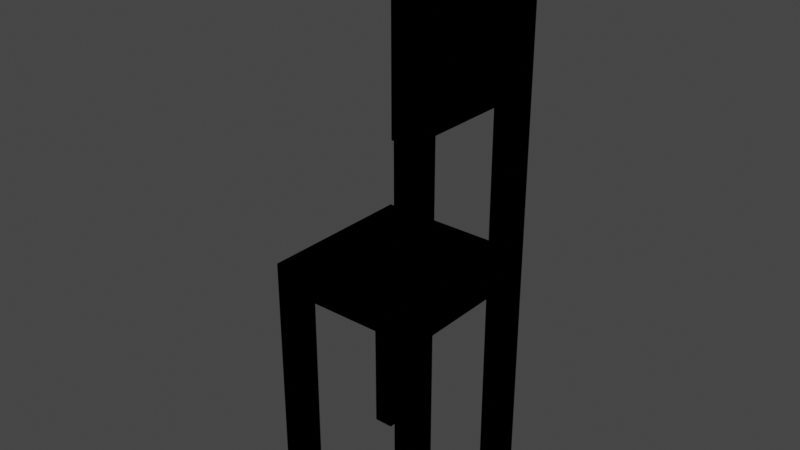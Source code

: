 # Source: Chair.blend  (saved by Blender 3.3.6; exported with 4.5.12 LTS)
import bpy
from mathutils import Matrix  # noqa: F401  (used for matrix-valued properties, if any)

bpy.ops.wm.read_factory_settings(use_empty=True)
scene = bpy.context.scene
scene.name = 'Scene'

# ---- collections
col_collection = bpy.data.collections.new('Collection'); scene.collection.children.link(col_collection)

# ---- materials (node trees are filled in below, after node groups)
mat_colors = bpy.data.materials.new('Colors')
mat_colors.use_transparent_shadow = False
mat_color = bpy.data.materials.new('color')
mat_color.use_transparent_shadow = False

# ---- material node trees
mat_colors.use_nodes = True; mat_colors.node_tree.nodes.clear()
_N = mat_colors.node_tree.nodes; _L = mat_colors.node_tree.links
mat_color.use_nodes = True; mat_color.node_tree.nodes.clear()
_N = mat_color.node_tree.nodes; _L = mat_color.node_tree.links

# ---- world
world_world = bpy.data.worlds.new('World'); scene.world = world_world
world_world.use_nodes = True; world_world.node_tree.nodes.clear()
_N = world_world.node_tree.nodes; _L = world_world.node_tree.links
n0 = _N.new('ShaderNodeOutputWorld'); n0.name = 'World Output'; n0.location = (300, 300)
n1 = _N.new('ShaderNodeBackground'); n1.name = 'Background'; n1.location = (10, 300)
n1.inputs[0].default_value = (0.05088, 0.05088, 0.05088, 1.0)
_L.new(n1.outputs[0], n0.inputs[0])
n0.is_active_output = True
world_world.color = (0.05088, 0.05088, 0.05088)
world_world.use_sun_shadow = False
world_world.sun_shadow_jitter_overblur = 0.0

# ---- meshes
me_cube = bpy.data.meshes.new('Cube')
me_cube.from_pydata([(1.0, 1.0, 1.46), (1.0, 1.0, 1.154), (1.0, -1.0, 1.46), (1.0, -1.0, 1.154), (-1.0, 1.0, 1.46), (-1.0, 1.0, 1.154), (-1.0, -1.0, 1.46), (-1.0, -1.0, 1.154), (-1.0, 0.6764, 1.154), (-1.0, -0.6764, 1.154), (1.0, 0.6764, 1.46), (1.0, -0.6764, 1.46), (-1.0, -0.6764, 1.46), (-1.0, 0.6764, 1.46), (1.0, -0.6764, 1.154), (1.0, 0.6764, 1.154), (0.7401, 1.0, 1.154), (-0.7401, 1.0, 1.154), (0.7401, -1.0, 1.46), (-0.7401, -1.0, 1.46), (-0.7401, -1.0, 1.154), (0.7401, -1.0, 1.154), (-0.7401, 1.0, 1.46), (0.7401, 1.0, 1.46), (0.7401, 0.6764, 1.154), (-0.7401, 0.6764, 1.154), (0.7401, -0.6764, 1.154), (-0.7401, -0.6764, 1.154), (-0.7401, 0.6764, 1.46), (0.7401, 0.6764, 1.46), (-0.7401, -0.6764, 1.46), (0.7401, -0.6764, 1.46), (-1.0, -0.6764, -1.695), (-1.0, -1.0, -1.695), (-0.7401, 1.0, -1.695), (-1.0, 1.0, -1.695), (0.7401, -1.0, -1.695), (1.0, -1.0, -1.695), (1.0, 0.6764, -1.695), (1.0, 1.0, -1.695), (-1.0, 0.6764, -1.695), (1.0, -0.6764, -1.695), (-0.7401, 0.6764, -1.695), (-0.7401, -0.6764, -1.695), (0.7401, 1.0, -1.695), (-0.7401, -1.0, -1.695), (0.7401, 0.6764, -1.695), (0.7401, -0.6764, -1.695), (1.0, -0.6764, 3.455), (1.0, -1.0, 3.455), (0.7401, 1.0, 3.455), (1.0, 1.0, 3.455), (1.0, 0.6764, 3.455), (0.7401, 0.6764, 3.455), (0.7401, -0.6764, 3.455), (0.7401, -1.0, 3.455), (1.0, -0.6764, 5.483), (1.0, -1.0, 5.483), (0.7401, 1.0, 5.483), (1.0, 1.0, 5.483), (1.0, 0.6764, 5.483), (0.7401, 0.6764, 5.483), (0.7401, -0.6764, 5.483), (0.7401, -1.0, 5.483), (0.7401, -1.034, 3.455), (1.0, -1.034, 3.455), (0.7401, -1.034, 5.483), (1.0, -1.034, 5.483)], [], [(30, 12, 6, 19), (20, 19, 6, 7), (8, 13, 4, 5), (14, 3, 37, 41), (14, 11, 2, 3), (16, 23, 0, 1), (1, 0, 10, 15), (15, 10, 11, 14), (21, 26, 47, 36), (24, 15, 14, 26), (7, 6, 12, 9), (9, 12, 13, 8), (22, 4, 13, 28), (28, 13, 12, 30), (10, 29, 31, 11), (29, 28, 30, 31), (18, 2, 49, 55), (23, 22, 28, 29), (8, 25, 27, 9), (25, 24, 26, 27), (20, 7, 33, 45), (17, 16, 24, 25), (5, 4, 22, 17), (17, 22, 23, 16), (27, 20, 45, 43), (27, 26, 21, 20), (3, 2, 18, 21), (21, 18, 19, 20), (0, 23, 50, 51), (31, 30, 19, 18), (47, 41, 37, 36), (44, 39, 38, 46), (35, 34, 42, 40), (32, 43, 45, 33), (1, 15, 38, 39), (8, 5, 35, 40), (17, 25, 42, 34), (16, 1, 39, 44), (15, 24, 46, 38), (24, 16, 44, 46), (25, 8, 40, 42), (7, 9, 32, 33), (3, 21, 36, 37), (9, 27, 43, 32), (5, 17, 34, 35), (26, 14, 41, 47), (48, 54, 62, 56), (50, 53, 61, 58), (29, 10, 52, 53), (23, 29, 53, 50), (2, 11, 48, 49), (11, 31, 54, 48), (31, 18, 55, 54), (10, 0, 51, 52), (59, 58, 61, 60), (56, 62, 63, 57), (52, 51, 59, 60), (49, 48, 56, 57), (54, 55, 63, 62), (55, 49, 57, 63), (53, 52, 65, 64), (51, 50, 58, 59), (64, 65, 67, 66), (60, 61, 66, 67), (61, 53, 64, 66), (52, 60, 67, 65)])
me_cube.polygons.foreach_set('material_index', [1, 1, 0, 1, 1, 0, 1, 1, 0, 0, 0, 0, 1, 1, 1, 1, 1, 1, 0, 0, 1, 0, 0, 0, 1, 0, 1, 1, 0, 1, 0, 0, 0, 1, 1, 0, 1, 1, 1, 1, 1, 1, 1, 0, 0, 1, 0, 0, 1, 1, 1, 1, 1, 1, 0, 0, 1, 1, 0, 0, 0, 1, 1, 1, 1, 1])
_uv = me_cube.uv_layers.new(name='UVMap')
_uv.uv.foreach_set('vector', [0.8425, 0.6667, 0.875, 0.6667, 0.875, 0.75, 0.8425, 0.75, 0.375, 0.9675, 0.625, 0.9675, 0.625, 1.0, 0.375, 1.0, 0.375, 0.1667, 0.625, 0.1667, 0.625, 0.25, 0.375, 0.25, 0.375, 0.6667, 0.375, 0.75, 0.375, 0.75, 0.375, 0.6667, 0.375, 0.6667, 0.625, 0.6667, 0.625, 0.75, 0.375, 0.75, 0.375, 0.4675, 0.625, 0.4675, 0.625, 0.5, 0.375, 0.5, 0.375, 0.5, 0.625, 0.5, 0.625, 0.5833, 0.375, 0.5833, 0.375, 0.5833, 0.625, 0.5833, 0.625, 0.6667, 0.375, 0.6667, 0.3425, 0.75, 0.3425, 0.6667, 0.3425, 0.6667, 0.3425, 0.75, 0.3425, 0.5833, 0.375, 0.5833, 0.375, 0.6667, 0.3425, 0.6667, 0.375, 0.0, 0.625, 0.0, 0.625, 0.08333, 0.375, 0.08333, 0.375, 0.08333, 0.625, 0.08333, 0.625, 0.1667, 0.375, 0.1667, 0.8425, 0.5, 0.875, 0.5, 0.875, 0.5833, 0.8425, 0.5833, 0.8425, 0.5833, 0.875, 0.5833, 0.875, 0.6667, 0.8425, 0.6667, 0.625, 0.5833, 0.6575, 0.5833, 0.6575, 0.6667, 0.625, 0.6667, 0.6575, 0.5833, 0.8425, 0.5833, 0.8425, 0.6667, 0.6575, 0.6667, 0.625, 0.7825, 0.625, 0.75, 0.625, 0.75, 0.625, 0.7825, 0.6575, 0.5, 0.8425, 0.5, 0.8425, 0.5833, 0.6575, 0.5833, 0.125, 0.5833, 0.1575, 0.5833, 0.1575, 0.6667, 0.125, 0.6667, 0.1575, 0.5833, 0.3425, 0.5833, 0.3425, 0.6667, 0.1575, 0.6667, 0.375, 0.9675, 0.375, 1.0, 0.375, 1.0, 0.375, 0.9675, 0.1575, 0.5, 0.3425, 0.5, 0.3425, 0.5833, 0.1575, 0.5833, 0.375, 0.25, 0.625, 0.25, 0.625, 0.2825, 0.375, 0.2825, 0.375, 0.2825, 0.625, 0.2825, 0.625, 0.4675, 0.375, 0.4675, 0.1575, 0.6667, 0.1575, 0.75, 0.1575, 0.75, 0.1575, 0.6667, 0.1575, 0.6667, 0.3425, 0.6667, 0.3425, 0.75, 0.1575, 0.75, 0.375, 0.75, 0.625, 0.75, 0.625, 0.7825, 0.375, 0.7825, 0.375, 0.7825, 0.625, 0.7825, 0.625, 0.9675, 0.375, 0.9675, 0.625, 0.5, 0.625, 0.4675, 0.625, 0.4675, 0.625, 0.5, 0.6575, 0.6667, 0.8425, 0.6667, 0.8425, 0.75, 0.6575, 0.75, 0.3425, 0.6667, 0.375, 0.6667, 0.375, 0.75, 0.3425, 0.75, 0.3425, 0.5, 0.375, 0.5, 0.375, 0.5833, 0.3425, 0.5833, 0.125, 0.5, 0.1575, 0.5, 0.1575, 0.5833, 0.125, 0.5833, 0.125, 0.6667, 0.1575, 0.6667, 0.1575, 0.75, 0.125, 0.75, 0.375, 0.5, 0.375, 0.5833, 0.375, 0.5833, 0.375, 0.5, 0.375, 0.1667, 0.375, 0.25, 0.375, 0.25, 0.375, 0.1667, 0.1575, 0.5, 0.1575, 0.5833, 0.1575, 0.5833, 0.1575, 0.5, 0.375, 0.4675, 0.375, 0.5, 0.375, 0.5, 0.375, 0.4675, 0.375, 0.5833, 0.3425, 0.5833, 0.3425, 0.5833, 0.375, 0.5833, 0.3425, 0.5833, 0.3425, 0.5, 0.3425, 0.5, 0.3425, 0.5833, 0.1575, 0.5833, 0.125, 0.5833, 0.125, 0.5833, 0.1575, 0.5833, 0.375, 0.0, 0.375, 0.08333, 0.375, 0.08333, 0.375, 0.0, 0.375, 0.75, 0.375, 0.7825, 0.375, 0.7825, 0.375, 0.75, 0.125, 0.6667, 0.1575, 0.6667, 0.1575, 0.6667, 0.125, 0.6667, 0.375, 0.25, 0.375, 0.2825, 0.375, 0.2825, 0.375, 0.25, 0.3425, 0.6667, 0.375, 0.6667, 0.375, 0.6667, 0.3425, 0.6667, 0.625, 0.6667, 0.6575, 0.6667, 0.6575, 0.6667, 0.625, 0.6667, 0.6575, 0.5, 0.6575, 0.5833, 0.6575, 0.5833, 0.6575, 0.5, 0.6575, 0.5833, 0.625, 0.5833, 0.625, 0.5833, 0.6575, 0.5833, 0.6575, 0.5, 0.6575, 0.5833, 0.6575, 0.5833, 0.6575, 0.5, 0.625, 0.75, 0.625, 0.6667, 0.625, 0.6667, 0.625, 0.75, 0.625, 0.6667, 0.6575, 0.6667, 0.6575, 0.6667, 0.625, 0.6667, 0.6575, 0.6667, 0.6575, 0.75, 0.6575, 0.75, 0.6575, 0.6667, 0.625, 0.5833, 0.625, 0.5, 0.625, 0.5, 0.625, 0.5833, 0.625, 0.5, 0.6575, 0.5, 0.6575, 0.5833, 0.625, 0.5833, 0.625, 0.6667, 0.6575, 0.6667, 0.6575, 0.75, 0.625, 0.75, 0.625, 0.5833, 0.625, 0.5, 0.625, 0.5, 0.625, 0.5833, 0.625, 0.75, 0.625, 0.6667, 0.625, 0.6667, 0.625, 0.75, 0.6575, 0.6667, 0.6575, 0.75, 0.6575, 0.75, 0.6575, 0.6667, 0.625, 0.7825, 0.625, 0.75, 0.625, 0.75, 0.625, 0.7825, 0.6575, 0.5833, 0.625, 0.5833, 0.625, 0.5833, 0.6575, 0.5833, 0.625, 0.5, 0.625, 0.4675, 0.625, 0.4675, 0.625, 0.5, 0.6575, 0.5833, 0.625, 0.5833, 0.625, 0.5833, 0.6575, 0.5833, 0.625, 0.5833, 0.6575, 0.5833, 0.6575, 0.5833, 0.625, 0.5833, 0.6575, 0.5833, 0.6575, 0.5833, 0.6575, 0.5833, 0.6575, 0.5833, 0.625, 0.5833, 0.625, 0.5833, 0.625, 0.5833, 0.625, 0.5833])
me_cube.materials.append(mat_colors)
me_cube.materials.append(mat_color)
me_cube.use_mirror_vertex_groups = False
me_cube.update()

# ---- objects
ob_cube = bpy.data.objects.new('Cube', me_cube)

# ---- transforms, parenting, visibility, modifiers, constraints
ob_cube.location = (0.0, 0.0, 0.0)
ob_cube.lock_rotations_4d = False
ob_cube.empty_display_type = 'ARROWS'
ob_cube.lineart.crease_threshold = 0.0

# ---- collection membership
col_collection.objects.link(ob_cube)

# ---- scene / render settings (as saved in the file)
scene.frame_start = 1; scene.frame_end = 250; scene.frame_set(1)
scene.render.engine = 'BLENDER_EEVEE_NEXT'
scene.cycles.sampling_pattern = 'TABULATED_SOBOL'
scene.cycles.use_light_tree = False
scene.view_settings.view_transform = 'Filmic'
bpy.context.view_layer.update()

# ---- added for rendering (the .blend has no active camera and no usable light): camera, sun
cam_auto = bpy.data.cameras.new('AutoCamera')
cam_auto.lens = 50.0
cam_auto.sensor_width = 36.0
cam_auto.clip_end = 1000.0
ob_auto_camera = bpy.data.objects.new('AutoCamera', cam_auto)
scene.collection.objects.link(ob_auto_camera)
ob_auto_camera.location = (7.14636, -8.59288, 7.61139)
ob_auto_camera.rotation_euler = (1.09748, -7.21219e-08, 0.694738)
scene.camera = ob_auto_camera
light_auto_sun = bpy.data.lights.new('AutoSun', 'SUN')
light_auto_sun.energy = 3.0
light_auto_sun.angle = 0.0523599
ob_auto_sun = bpy.data.objects.new('AutoSun', light_auto_sun)
scene.collection.objects.link(ob_auto_sun)
ob_auto_sun.rotation_euler = (0.872665, 0.174533, 0.523599)
bpy.context.view_layer.update()
